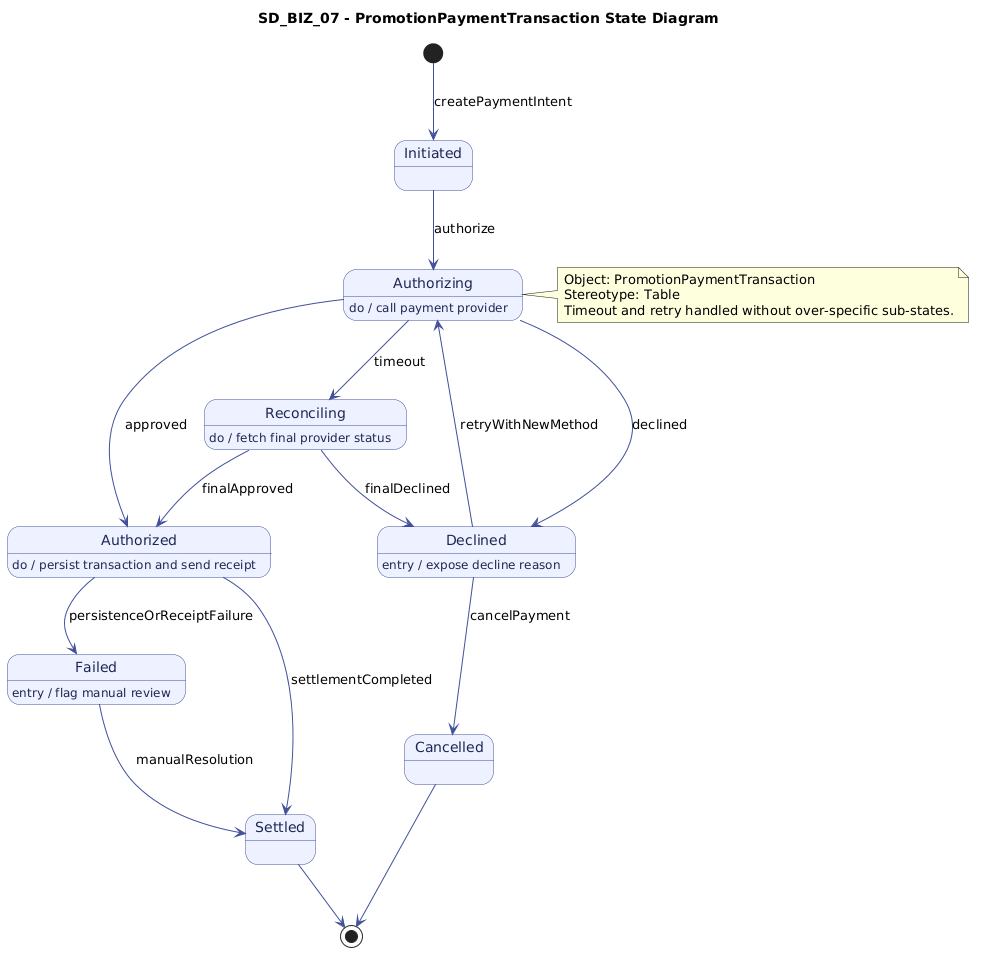

The diagram above was rendered by PlantUML. Its source (embedded in the PNG):
@startuml
title SD_BIZ_07 - PromotionPaymentTransaction State Diagram
top to bottom direction

skinparam state {
  BackgroundColor #EEF1FF
  BorderColor #3F4F9A
  FontColor #1E2752
  ArrowColor #3F4F9A
}

[*] -down-> Initiated : createPaymentIntent

state Initiated
Initiated --> Authorizing : authorize

state Authorizing
Authorizing : do / call payment provider
Authorizing --> Authorized : approved
Authorizing --> Declined : declined
Authorizing --> Reconciling : timeout

state Reconciling
Reconciling : do / fetch final provider status
Reconciling --> Authorized : finalApproved
Reconciling --> Declined : finalDeclined

state Authorized
Authorized : do / persist transaction and send receipt
Authorized --> Settled : settlementCompleted
Authorized --> Failed : persistenceOrReceiptFailure

state Declined
Declined : entry / expose decline reason
Declined --> Authorizing : retryWithNewMethod
Declined --> Cancelled : cancelPayment

state Failed
Failed : entry / flag manual review
Failed --> Settled : manualResolution

state Settled
state Cancelled

Settled --> [*]
Cancelled --> [*]

note right of Authorizing
Object: PromotionPaymentTransaction
Stereotype: Table
Timeout and retry handled without over-specific sub-states.
end note
@enduml